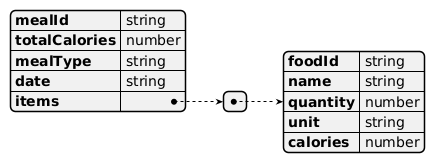

The diagram above was rendered by PlantUML. Its source (embedded in the PNG):
@startjson
{
  "mealId": "string",
  "totalCalories": "number",
  "mealType": "string",
  "date": "string",
  "items": [
    {
      "foodId": "string",
      "name": "string",
      "quantity": "number",
      "unit": "string",
      "calories": "number"
    }
  ]
}
@endjson